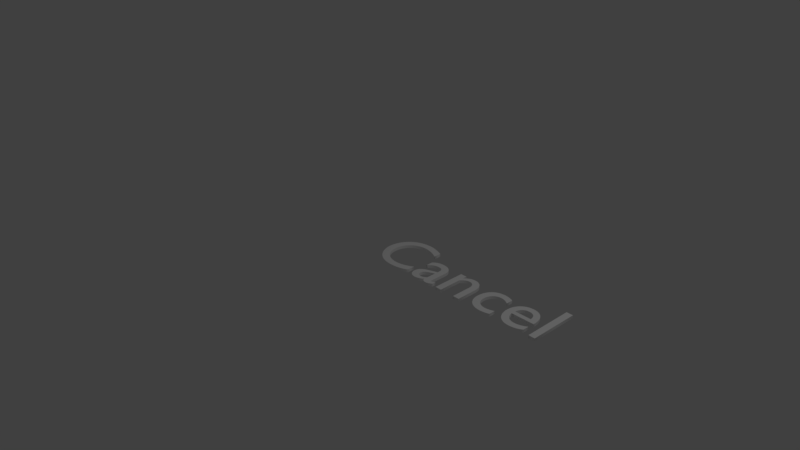 # Source: CancelText.blend  (saved by Blender 2.78.0; exported with 4.5.12 LTS)
import bpy
from mathutils import Matrix  # noqa: F401  (used for matrix-valued properties, if any)

bpy.ops.wm.read_factory_settings(use_empty=True)
scene = bpy.context.scene
scene.name = 'Scene'

# ---- collections
col_collection_1 = bpy.data.collections.new('Collection 1'); scene.collection.children.link(col_collection_1)

# ---- materials (node trees are filled in below, after node groups)
mat_whitecolor = bpy.data.materials.new('WhiteColor')
mat_whitecolor.alpha_threshold = 0.0
mat_whitecolor.use_transparent_shadow = False
mat_whitecolor.diffuse_color = (1.0, 1.0, 1.0, 1.0)
mat_whitecolor.roughness = 0.5

# ---- material node trees

# ---- world
world_world = bpy.data.worlds.new('World'); scene.world = world_world
world_world.color = (0.05088, 0.05088, 0.05088)
world_world.use_sun_shadow = False
world_world.sun_shadow_jitter_overblur = 0.0
world_world.cycles.sampling_method = 'MANUAL'

# ---- cameras
cam_camera = bpy.data.cameras.new('Camera')
cam_camera.clip_end = 100.0
cam_camera.lens = 35.0
cam_camera.sensor_width = 32.0
cam_camera.sensor_height = 18.0
cam_camera.ortho_scale = 7.314
cam_camera.dof.focus_distance = 0.0
cam_camera.dof.aperture_fstop = 128.0

# ---- lights
light_lamp = bpy.data.lights.new('Lamp', 'POINT')
light_lamp.transmission_factor = 0.0
light_lamp.cutoff_distance = 30.0
light_lamp.energy = 100.0
light_lamp.shadow_buffer_clip_start = 1.001
light_lamp.shadow_soft_size = 0.1
light_lamp.shadow_maximum_resolution = 0.006
light_lamp.use_absolute_resolution = True

# ---- curves / text
txt_text = bpy.data.curves.new('Text', 'FONT')
txt_text.dimensions = '2D'
txt_text.body = 'Cancel'
txt_text.materials.append(mat_whitecolor)
txt_text.use_path_clamp = True
txt_text.bevel_resolution = 0
txt_text.extrude = 0.02

# ---- objects
ob_text = bpy.data.objects.new('Text', txt_text)
ob_lamp = bpy.data.objects.new('Lamp', light_lamp)
ob_camera = bpy.data.objects.new('Camera', cam_camera)

# ---- transforms, parenting, visibility, modifiers, constraints
ob_text.location = (0.0, 0.0, 0.0)
ob_text.lineart.crease_threshold = 0.0
ob_lamp.location = (4.076, 1.005, 5.904)
ob_lamp.rotation_euler = (0.6503, 0.05522, 1.866)
ob_lamp.lock_rotations_4d = False
ob_lamp.empty_display_type = 'ARROWS'
ob_lamp.color = (0.0, 0.0, 0.0, 0.0)
ob_lamp.lineart.crease_threshold = 0.0
ob_camera.location = (7.481, -6.508, 5.344)
ob_camera.rotation_euler = (1.109, 0.0, 0.8149)
ob_camera.lock_rotations_4d = False
ob_camera.empty_display_type = 'ARROWS'
ob_camera.color = (0.0, 0.0, 0.0, 0.0)
ob_camera.display_type = 'WIRE'
ob_camera.lineart.crease_threshold = 0.0

# ---- collection membership
col_collection_1.objects.link(ob_text)
col_collection_1.objects.link(ob_lamp)
col_collection_1.objects.link(ob_camera)

# ---- scene / render settings (as saved in the file)
scene.camera = ob_camera
scene.frame_start = 1; scene.frame_end = 250; scene.frame_set(1)
scene.render.engine = 'BLENDER_EEVEE_NEXT'
scene.render.resolution_percentage = 50
scene.render.dither_intensity = 0.0
scene.cycles.use_denoising = False
scene.cycles.samples = 128
scene.cycles.sampling_pattern = 'TABULATED_SOBOL'
scene.cycles.light_sampling_threshold = 0.0
scene.cycles.use_adaptive_sampling = False
scene.cycles.use_light_tree = False
scene.cycles.blur_glossy = 0.0
scene.cycles.sample_clamp_indirect = 0.0
scene.view_settings.view_transform = 'Standard'
bpy.context.view_layer.update()
